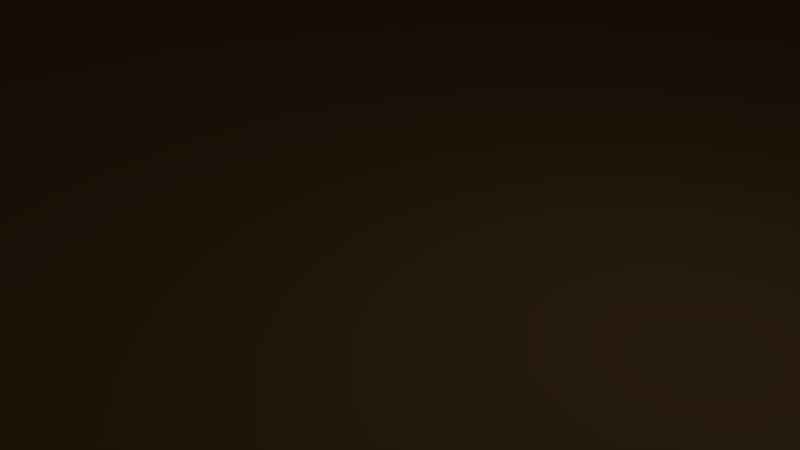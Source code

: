 # Source: room.blend  (saved by Blender 2.76.0; exported with 4.5.12 LTS)
import bpy
from mathutils import Matrix  # noqa: F401  (used for matrix-valued properties, if any)

bpy.ops.wm.read_factory_settings(use_empty=True)
scene = bpy.context.scene
scene.name = 'Scene'

# ---- collections
col_collection_1 = bpy.data.collections.new('Collection 1'); scene.collection.children.link(col_collection_1)

# ---- materials (node trees are filled in below, after node groups)
mat_room = bpy.data.materials.new('room')
mat_room.alpha_threshold = 0.0
mat_room.use_transparent_shadow = False
mat_room.diffuse_color = (0.1679, 0.09832, 0.03536, 1.0)
mat_room.roughness = 0.5

# ---- material node trees

# ---- world
world_world = bpy.data.worlds.new('World'); scene.world = world_world
world_world.color = (0.05088, 0.05088, 0.05088)
world_world.use_sun_shadow = False
world_world.sun_shadow_jitter_overblur = 0.0
world_world.cycles.sampling_method = 'MANUAL'
world_world.cycles.sample_map_resolution = 256

# ---- cameras
cam_camera = bpy.data.cameras.new('Camera')
cam_camera.clip_end = 100.0
cam_camera.lens = 35.0
cam_camera.sensor_width = 32.0
cam_camera.sensor_height = 18.0
cam_camera.ortho_scale = 7.314
cam_camera.dof.focus_distance = 0.0
cam_camera.dof.aperture_fstop = 128.0

# ---- lights
light_lamp = bpy.data.lights.new('Lamp', 'POINT')
light_lamp.transmission_factor = 0.0
light_lamp.cutoff_distance = 30.0
light_lamp.energy = 100.0
light_lamp.shadow_buffer_clip_start = 1.001
light_lamp.shadow_soft_size = 0.1
light_lamp.shadow_maximum_resolution = 0.006
light_lamp.use_absolute_resolution = True
light_lamp.cycles.use_multiple_importance_sampling = False

# ---- meshes
me_room = bpy.data.meshes.new('room')
me_room.from_pydata([(-29.57, -29.57, -0.0003303), (-31.36, -31.36, -0.9244), (-29.57, 29.57, -0.0003303), (-31.36, 31.36, -0.9244), (29.57, -29.57, -0.0003303), (31.36, -31.36, -0.9244), (29.57, 29.57, -0.0003303), (31.36, 31.36, -0.9244), (-31.36, 31.36, -0.0003303), (-31.36, -31.36, -0.0003303), (31.36, 31.36, -0.0003303), (31.36, -31.36, -0.0003303), (-31.36, 31.36, 13.11), (-31.36, -31.36, 13.11), (31.36, 31.36, 13.11), (31.36, -31.36, 13.11), (-29.57, 29.57, 13.11), (-29.57, -29.57, 13.11), (29.57, 29.57, 13.11), (29.57, -29.57, 13.11)], [], [(1, 3, 8, 9), (3, 7, 10, 8), (7, 5, 11, 10), (5, 1, 9, 11), (0, 2, 6, 4), (5, 7, 3, 1), (4, 6, 18, 19), (10, 11, 15, 14), (11, 9, 13, 15), (6, 2, 16, 18), (16, 17, 13, 12), (18, 16, 12, 14), (19, 18, 14, 15), (17, 19, 15, 13), (9, 8, 12, 13), (2, 0, 17, 16), (8, 10, 14, 12), (0, 4, 19, 17)])
me_room.materials.append(mat_room)
me_room.use_remesh_preserve_volume = False
me_room.use_remesh_preserve_attributes = False
me_room.use_mirror_vertex_groups = False
me_room.update()

# ---- objects
ob_room = bpy.data.objects.new('room', me_room)
ob_lamp = bpy.data.objects.new('Lamp', light_lamp)
ob_camera = bpy.data.objects.new('Camera', cam_camera)

# ---- transforms, parenting, visibility, modifiers, constraints
ob_room.location = (0.0, 0.0, 0.0)
ob_room.lineart.crease_threshold = 0.0
_m = ob_room.modifiers.new('Add Geometry', 'SUBSURF')
_m.uv_smooth = 'PRESERVE_CORNERS'
_m.quality = 2
_m.subdivision_type = 'SIMPLE'
_m.levels = 2
_m.show_only_control_edges = False
_m = ob_room.modifiers.new('Triangulate', 'TRIANGULATE')
_m.quad_method = 'BEAUTY'
ob_lamp.location = (4.076, 1.005, 5.904)
ob_lamp.rotation_euler = (0.6503, 0.05522, 1.866)
ob_lamp.lock_rotations_4d = False
ob_lamp.empty_display_type = 'ARROWS'
ob_lamp.color = (0.0, 0.0, 0.0, 0.0)
ob_lamp.lineart.crease_threshold = 0.0
ob_camera.location = (7.481, -6.508, 5.344)
ob_camera.rotation_euler = (1.109, 0.01082, 0.8149)
ob_camera.lock_rotations_4d = False
ob_camera.empty_display_type = 'ARROWS'
ob_camera.color = (0.0, 0.0, 0.0, 0.0)
ob_camera.display_type = 'WIRE'
ob_camera.lineart.crease_threshold = 0.0

# ---- collection membership
col_collection_1.objects.link(ob_room)
col_collection_1.objects.link(ob_lamp)
col_collection_1.objects.link(ob_camera)

# ---- scene / render settings (as saved in the file)
scene.camera = ob_camera
scene.frame_start = 1; scene.frame_end = 250; scene.frame_set(1)
scene.render.engine = 'BLENDER_EEVEE_NEXT'
scene.render.resolution_percentage = 50
scene.render.dither_intensity = 0.0
scene.cycles.use_denoising = False
scene.cycles.samples = 10
scene.cycles.sampling_pattern = 'TABULATED_SOBOL'
scene.cycles.light_sampling_threshold = 0.0
scene.cycles.use_adaptive_sampling = False
scene.cycles.use_light_tree = False
scene.cycles.blur_glossy = 0.0
scene.cycles.pixel_filter_type = 'GAUSSIAN'
scene.cycles.sample_clamp_indirect = 0.0
scene.view_settings.view_transform = 'Standard'
bpy.context.view_layer.update()
